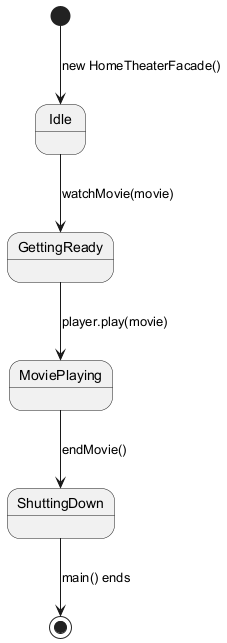

The diagram above was rendered by PlantUML. Its source (embedded in the PNG):
@startuml
[*] --> Idle : new HomeTheaterFacade()
Idle --> GettingReady : watchMovie(movie)
GettingReady --> MoviePlaying : player.play(movie)
MoviePlaying --> ShuttingDown : endMovie()
ShuttingDown --> [*] : main() ends
@enduml